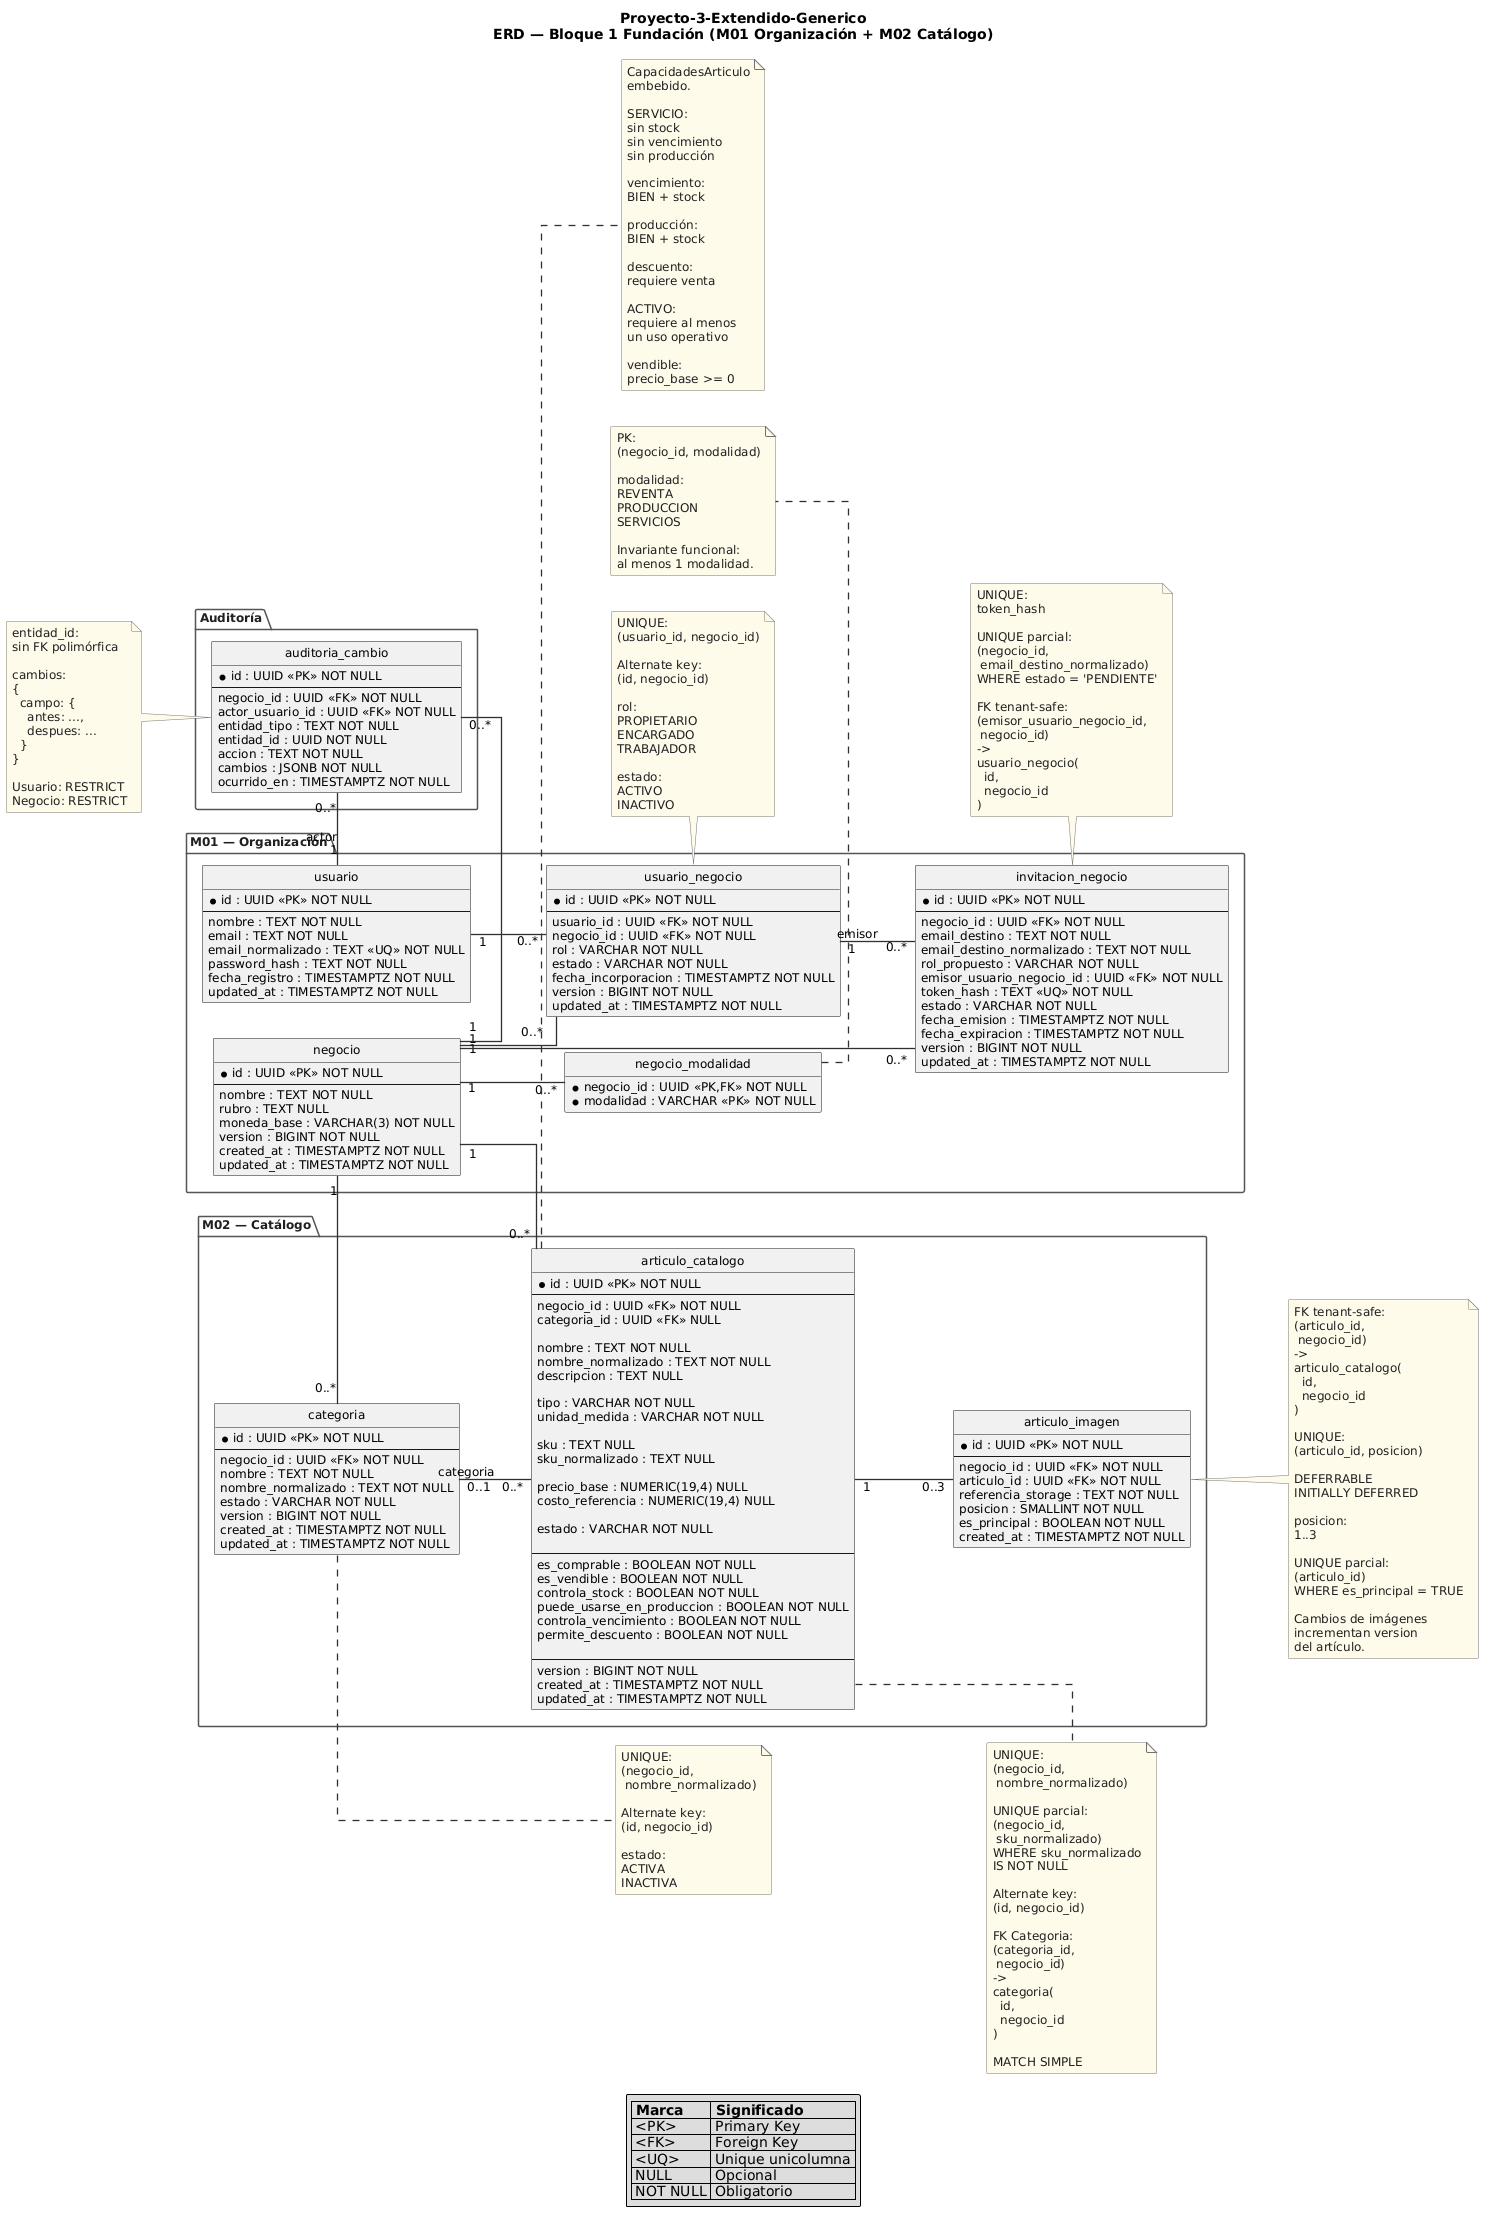

The diagram above was rendered by PlantUML. Its source (embedded in the PNG):
@startuml
title Proyecto-3-Extendido-Generico\nERD — Bloque 1 Fundación (M01 Organización + M02 Catálogo)

hide circle
hide methods

left to right direction

skinparam linetype ortho
skinparam shadowing false
skinparam roundcorner 3
skinparam ArrowColor #303030
skinparam ArrowThickness 1.3
skinparam defaultFontName Arial
skinparam defaultFontSize 12

skinparam entity {
    BackgroundColor #FFFFFF
    BorderColor #303030
    FontColor #202020
}

skinparam package {
    BackgroundColor transparent
    BorderColor #555555
    FontColor #202020
}

skinparam note {
    BackgroundColor #FFFBEA
    BorderColor #777777
    FontColor #202020
}


' ============================================================
' AUDITORÍA
' ============================================================

package "Auditoría" {

    entity "auditoria_cambio" as auditoria_cambio {
        * id : UUID <<PK>> NOT NULL
        --
        negocio_id : UUID <<FK>> NOT NULL
        actor_usuario_id : UUID <<FK>> NOT NULL
        entidad_tipo : TEXT NOT NULL
        entidad_id : UUID NOT NULL
        accion : TEXT NOT NULL
        cambios : JSONB NOT NULL
        ocurrido_en : TIMESTAMPTZ NOT NULL
    }
}


' ============================================================
' M01 — ORGANIZACIÓN
' ============================================================

package "M01 — Organización" {

    entity "usuario" as usuario {
        * id : UUID <<PK>> NOT NULL
        --
        nombre : TEXT NOT NULL
        email : TEXT NOT NULL
        email_normalizado : TEXT <<UQ>> NOT NULL
        password_hash : TEXT NOT NULL
        fecha_registro : TIMESTAMPTZ NOT NULL
        updated_at : TIMESTAMPTZ NOT NULL
    }

    entity "usuario_negocio" as usuario_negocio {
        * id : UUID <<PK>> NOT NULL
        --
        usuario_id : UUID <<FK>> NOT NULL
        negocio_id : UUID <<FK>> NOT NULL
        rol : VARCHAR NOT NULL
        estado : VARCHAR NOT NULL
        fecha_incorporacion : TIMESTAMPTZ NOT NULL
        version : BIGINT NOT NULL
        updated_at : TIMESTAMPTZ NOT NULL
    }

    entity "invitacion_negocio" as invitacion_negocio {
        * id : UUID <<PK>> NOT NULL
        --
        negocio_id : UUID <<FK>> NOT NULL
        email_destino : TEXT NOT NULL
        email_destino_normalizado : TEXT NOT NULL
        rol_propuesto : VARCHAR NOT NULL
        emisor_usuario_negocio_id : UUID <<FK>> NOT NULL
        token_hash : TEXT <<UQ>> NOT NULL
        estado : VARCHAR NOT NULL
        fecha_emision : TIMESTAMPTZ NOT NULL
        fecha_expiracion : TIMESTAMPTZ NOT NULL
        version : BIGINT NOT NULL
        updated_at : TIMESTAMPTZ NOT NULL
    }

    entity "negocio" as negocio {
        * id : UUID <<PK>> NOT NULL
        --
        nombre : TEXT NOT NULL
        rubro : TEXT NULL
        moneda_base : VARCHAR(3) NOT NULL
        version : BIGINT NOT NULL
        created_at : TIMESTAMPTZ NOT NULL
        updated_at : TIMESTAMPTZ NOT NULL
    }

    entity "negocio_modalidad" as negocio_modalidad {
        * negocio_id : UUID <<PK,FK>> NOT NULL
        * modalidad : VARCHAR <<PK>> NOT NULL
    }
}


' ============================================================
' M02 — CATÁLOGO
' ============================================================

package "M02 — Catálogo" {

    entity "categoria" as categoria {
        * id : UUID <<PK>> NOT NULL
        --
        negocio_id : UUID <<FK>> NOT NULL
        nombre : TEXT NOT NULL
        nombre_normalizado : TEXT NOT NULL
        estado : VARCHAR NOT NULL
        version : BIGINT NOT NULL
        created_at : TIMESTAMPTZ NOT NULL
        updated_at : TIMESTAMPTZ NOT NULL
    }

    entity "articulo_catalogo" as articulo_catalogo {
        * id : UUID <<PK>> NOT NULL
        --
        negocio_id : UUID <<FK>> NOT NULL
        categoria_id : UUID <<FK>> NULL

        nombre : TEXT NOT NULL
        nombre_normalizado : TEXT NOT NULL
        descripcion : TEXT NULL

        tipo : VARCHAR NOT NULL
        unidad_medida : VARCHAR NOT NULL

        sku : TEXT NULL
        sku_normalizado : TEXT NULL

        precio_base : NUMERIC(19,4) NULL
        costo_referencia : NUMERIC(19,4) NULL

        estado : VARCHAR NOT NULL

        --
        es_comprable : BOOLEAN NOT NULL
        es_vendible : BOOLEAN NOT NULL
        controla_stock : BOOLEAN NOT NULL
        puede_usarse_en_produccion : BOOLEAN NOT NULL
        controla_vencimiento : BOOLEAN NOT NULL
        permite_descuento : BOOLEAN NOT NULL

        --
        version : BIGINT NOT NULL
        created_at : TIMESTAMPTZ NOT NULL
        updated_at : TIMESTAMPTZ NOT NULL
    }

    entity "articulo_imagen" as articulo_imagen {
        * id : UUID <<PK>> NOT NULL
        --
        negocio_id : UUID <<FK>> NOT NULL
        articulo_id : UUID <<FK>> NOT NULL
        referencia_storage : TEXT NOT NULL
        posicion : SMALLINT NOT NULL
        es_principal : BOOLEAN NOT NULL
        created_at : TIMESTAMPTZ NOT NULL
    }
}


' ============================================================
' RELACIONES M01
' ============================================================

usuario "1" -down- "0..*" usuario_negocio

negocio "1" -down- "0..*" usuario_negocio

usuario_negocio "1" -down- "0..*" invitacion_negocio : emisor

negocio "1" -down- "0..*" invitacion_negocio

negocio "1" -down- "0..*" negocio_modalidad


' ============================================================
' M01 -> M02
' ============================================================

negocio "1" -right- "0..*" categoria

negocio "1" -right- "0..*" articulo_catalogo


' ============================================================
' RELACIONES M02
' ============================================================

categoria "0..1" -down- "0..*" articulo_catalogo : categoria

articulo_catalogo "1" -down- "0..3" articulo_imagen


' ============================================================
' AUDITORÍA
' ============================================================

usuario "1" -left- "0..*" auditoria_cambio : actor

negocio "1" -left- "0..*" auditoria_cambio


' ============================================================
' NOTAS M01
' ============================================================

note bottom of usuario_negocio
  UNIQUE:
  (usuario_id, negocio_id)

  Alternate key:
  (id, negocio_id)

  rol:
  PROPIETARIO
  ENCARGADO
  TRABAJADOR

  estado:
  ACTIVO
  INACTIVO
end note


note bottom of invitacion_negocio
  UNIQUE:
  token_hash

  UNIQUE parcial:
  (negocio_id,
   email_destino_normalizado)
  WHERE estado = 'PENDIENTE'

  FK tenant-safe:
  (emisor_usuario_negocio_id,
   negocio_id)
  ->
  usuario_negocio(
    id,
    negocio_id
  )
end note


note bottom of negocio_modalidad
  PK:
  (negocio_id, modalidad)

  modalidad:
  REVENTA
  PRODUCCION
  SERVICIOS

  Invariante funcional:
  al menos 1 modalidad.
end note


' ============================================================
' NOTAS M02
' ============================================================

note right of categoria
  UNIQUE:
  (negocio_id,
   nombre_normalizado)

  Alternate key:
  (id, negocio_id)

  estado:
  ACTIVA
  INACTIVA
end note


note right of articulo_catalogo
  UNIQUE:
  (negocio_id,
   nombre_normalizado)

  UNIQUE parcial:
  (negocio_id,
   sku_normalizado)
  WHERE sku_normalizado
  IS NOT NULL

  Alternate key:
  (id, negocio_id)

  FK Categoria:
  (categoria_id,
   negocio_id)
  ->
  categoria(
    id,
    negocio_id
  )

  MATCH SIMPLE
end note


note bottom of articulo_catalogo
  CapacidadesArticulo
  embebido.

  SERVICIO:
  sin stock
  sin vencimiento
  sin producción

  vencimiento:
  BIEN + stock

  producción:
  BIEN + stock

  descuento:
  requiere venta

  ACTIVO:
  requiere al menos
  un uso operativo

  vendible:
  precio_base >= 0
end note


note right of articulo_imagen
  FK tenant-safe:
  (articulo_id,
   negocio_id)
  ->
  articulo_catalogo(
    id,
    negocio_id
  )

  UNIQUE:
  (articulo_id, posicion)

  DEFERRABLE
  INITIALLY DEFERRED

  posicion:
  1..3

  UNIQUE parcial:
  (articulo_id)
  WHERE es_principal = TRUE

  Cambios de imágenes
  incrementan version
  del artículo.
end note


' ============================================================
' AUDITORÍA
' ============================================================

note left of auditoria_cambio
  entidad_id:
  sin FK polimórfica

  cambios:
  {
    campo: {
      antes: ...,
      despues: ...
    }
  }

  Usuario: RESTRICT
  Negocio: RESTRICT
end note


' ============================================================
' LEYENDA
' ============================================================

legend bottom
  |= Marca |= Significado |
  | <PK> | Primary Key |
  | <FK> | Foreign Key |
  | <UQ> | Unique unicolumna |
  | NULL | Opcional |
  | NOT NULL | Obligatorio |
endlegend
@enduml